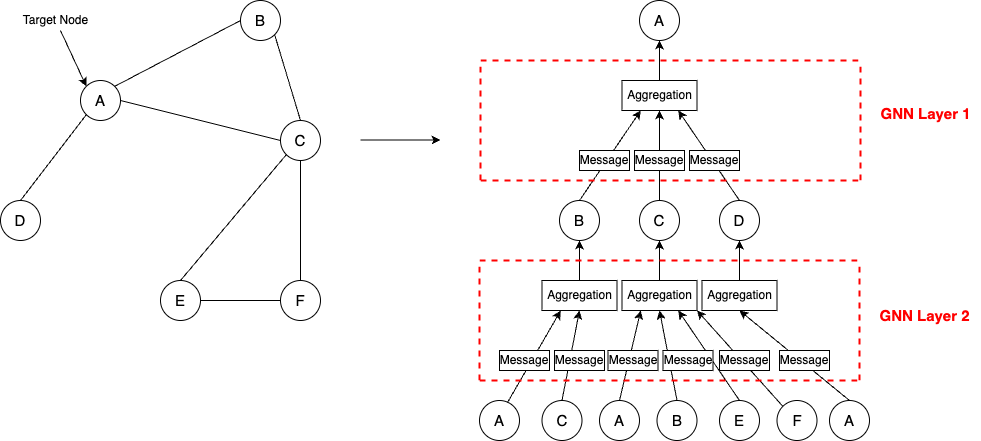

The diagram above was exported from draw.io. Its source (the exported page's mxGraphModel, read from the mxfile embedded in the PNG):
<mxGraphModel dx="954" dy="606" grid="1" gridSize="10" guides="1" tooltips="1" connect="1" arrows="1" fold="1" page="1" pageScale="1" pageWidth="827" pageHeight="1169" math="0" shadow="0">
  <root>
    <mxCell id="0" />
    <mxCell id="1" parent="0" />
    <mxCell id="AyVVzAk0u71MjGfvAr7z-1" value="&lt;font style=&quot;font-size: 15px;&quot;&gt;A&lt;/font&gt;" style="ellipse;whiteSpace=wrap;html=1;aspect=fixed;" vertex="1" parent="1">
      <mxGeometry x="120" y="120" width="40" height="40" as="geometry" />
    </mxCell>
    <mxCell id="AyVVzAk0u71MjGfvAr7z-2" value="&lt;font style=&quot;font-size: 15px;&quot;&gt;D&lt;/font&gt;" style="ellipse;whiteSpace=wrap;html=1;aspect=fixed;" vertex="1" parent="1">
      <mxGeometry x="40" y="240" width="40" height="40" as="geometry" />
    </mxCell>
    <mxCell id="AyVVzAk0u71MjGfvAr7z-3" value="&lt;font style=&quot;font-size: 15px;&quot;&gt;B&lt;/font&gt;" style="ellipse;whiteSpace=wrap;html=1;aspect=fixed;" vertex="1" parent="1">
      <mxGeometry x="280" y="40" width="40" height="40" as="geometry" />
    </mxCell>
    <mxCell id="AyVVzAk0u71MjGfvAr7z-4" value="&lt;font style=&quot;font-size: 15px;&quot;&gt;C&lt;/font&gt;" style="ellipse;whiteSpace=wrap;html=1;aspect=fixed;" vertex="1" parent="1">
      <mxGeometry x="320" y="160" width="40" height="40" as="geometry" />
    </mxCell>
    <mxCell id="AyVVzAk0u71MjGfvAr7z-5" value="&lt;font style=&quot;font-size: 15px;&quot;&gt;E&lt;/font&gt;" style="ellipse;whiteSpace=wrap;html=1;aspect=fixed;" vertex="1" parent="1">
      <mxGeometry x="200" y="320" width="40" height="40" as="geometry" />
    </mxCell>
    <mxCell id="AyVVzAk0u71MjGfvAr7z-6" value="&lt;font style=&quot;font-size: 15px;&quot;&gt;F&lt;/font&gt;" style="ellipse;whiteSpace=wrap;html=1;aspect=fixed;" vertex="1" parent="1">
      <mxGeometry x="320" y="320" width="40" height="40" as="geometry" />
    </mxCell>
    <mxCell id="AyVVzAk0u71MjGfvAr7z-7" value="" style="endArrow=none;html=1;rounded=0;exitX=0.5;exitY=0;exitDx=0;exitDy=0;entryX=0;entryY=1;entryDx=0;entryDy=0;" edge="1" parent="1" source="AyVVzAk0u71MjGfvAr7z-2" target="AyVVzAk0u71MjGfvAr7z-1">
      <mxGeometry width="50" height="50" relative="1" as="geometry">
        <mxPoint x="390" y="280" as="sourcePoint" />
        <mxPoint x="440" y="230" as="targetPoint" />
      </mxGeometry>
    </mxCell>
    <mxCell id="AyVVzAk0u71MjGfvAr7z-8" value="" style="endArrow=none;html=1;rounded=0;exitX=1;exitY=0;exitDx=0;exitDy=0;entryX=0;entryY=0.5;entryDx=0;entryDy=0;" edge="1" parent="1" source="AyVVzAk0u71MjGfvAr7z-1" target="AyVVzAk0u71MjGfvAr7z-3">
      <mxGeometry width="50" height="50" relative="1" as="geometry">
        <mxPoint x="390" y="280" as="sourcePoint" />
        <mxPoint x="440" y="230" as="targetPoint" />
      </mxGeometry>
    </mxCell>
    <mxCell id="AyVVzAk0u71MjGfvAr7z-9" value="" style="endArrow=none;html=1;rounded=0;exitX=1;exitY=0.5;exitDx=0;exitDy=0;entryX=0;entryY=0.5;entryDx=0;entryDy=0;" edge="1" parent="1" source="AyVVzAk0u71MjGfvAr7z-1" target="AyVVzAk0u71MjGfvAr7z-4">
      <mxGeometry width="50" height="50" relative="1" as="geometry">
        <mxPoint x="390" y="280" as="sourcePoint" />
        <mxPoint x="440" y="230" as="targetPoint" />
      </mxGeometry>
    </mxCell>
    <mxCell id="AyVVzAk0u71MjGfvAr7z-10" value="" style="endArrow=none;html=1;rounded=0;exitX=1;exitY=1;exitDx=0;exitDy=0;entryX=0.5;entryY=0;entryDx=0;entryDy=0;" edge="1" parent="1" source="AyVVzAk0u71MjGfvAr7z-3" target="AyVVzAk0u71MjGfvAr7z-4">
      <mxGeometry width="50" height="50" relative="1" as="geometry">
        <mxPoint x="390" y="280" as="sourcePoint" />
        <mxPoint x="440" y="230" as="targetPoint" />
      </mxGeometry>
    </mxCell>
    <mxCell id="AyVVzAk0u71MjGfvAr7z-11" value="" style="endArrow=none;html=1;rounded=0;entryX=0;entryY=1;entryDx=0;entryDy=0;exitX=0.5;exitY=0;exitDx=0;exitDy=0;" edge="1" parent="1" source="AyVVzAk0u71MjGfvAr7z-5" target="AyVVzAk0u71MjGfvAr7z-4">
      <mxGeometry width="50" height="50" relative="1" as="geometry">
        <mxPoint x="390" y="280" as="sourcePoint" />
        <mxPoint x="440" y="230" as="targetPoint" />
      </mxGeometry>
    </mxCell>
    <mxCell id="AyVVzAk0u71MjGfvAr7z-12" value="" style="endArrow=none;html=1;rounded=0;entryX=0.5;entryY=1;entryDx=0;entryDy=0;exitX=0.5;exitY=0;exitDx=0;exitDy=0;" edge="1" parent="1" source="AyVVzAk0u71MjGfvAr7z-6" target="AyVVzAk0u71MjGfvAr7z-4">
      <mxGeometry width="50" height="50" relative="1" as="geometry">
        <mxPoint x="390" y="280" as="sourcePoint" />
        <mxPoint x="440" y="230" as="targetPoint" />
      </mxGeometry>
    </mxCell>
    <mxCell id="AyVVzAk0u71MjGfvAr7z-13" value="" style="endArrow=none;html=1;rounded=0;exitX=1;exitY=0.5;exitDx=0;exitDy=0;entryX=0;entryY=0.5;entryDx=0;entryDy=0;" edge="1" parent="1" source="AyVVzAk0u71MjGfvAr7z-5" target="AyVVzAk0u71MjGfvAr7z-6">
      <mxGeometry width="50" height="50" relative="1" as="geometry">
        <mxPoint x="390" y="280" as="sourcePoint" />
        <mxPoint x="440" y="230" as="targetPoint" />
      </mxGeometry>
    </mxCell>
    <mxCell id="AyVVzAk0u71MjGfvAr7z-14" value="" style="endArrow=classic;html=1;rounded=0;entryX=0;entryY=0;entryDx=0;entryDy=0;" edge="1" parent="1" target="AyVVzAk0u71MjGfvAr7z-1">
      <mxGeometry width="50" height="50" relative="1" as="geometry">
        <mxPoint x="100" y="70" as="sourcePoint" />
        <mxPoint x="470" y="180" as="targetPoint" />
      </mxGeometry>
    </mxCell>
    <mxCell id="AyVVzAk0u71MjGfvAr7z-15" value="Target Node" style="text;html=1;align=center;verticalAlign=middle;resizable=0;points=[];autosize=1;strokeColor=none;fillColor=none;" vertex="1" parent="1">
      <mxGeometry x="50" y="45" width="90" height="30" as="geometry" />
    </mxCell>
    <mxCell id="AyVVzAk0u71MjGfvAr7z-16" value="&lt;font style=&quot;font-size: 15px;&quot;&gt;A&lt;/font&gt;" style="ellipse;whiteSpace=wrap;html=1;aspect=fixed;" vertex="1" parent="1">
      <mxGeometry x="679" y="40" width="40" height="40" as="geometry" />
    </mxCell>
    <mxCell id="AyVVzAk0u71MjGfvAr7z-17" value="Aggregation" style="rounded=0;whiteSpace=wrap;html=1;" vertex="1" parent="1">
      <mxGeometry x="661.5" y="120" width="75" height="30" as="geometry" />
    </mxCell>
    <mxCell id="AyVVzAk0u71MjGfvAr7z-18" value="&lt;font style=&quot;font-size: 15px;&quot;&gt;B&lt;/font&gt;" style="ellipse;whiteSpace=wrap;html=1;aspect=fixed;" vertex="1" parent="1">
      <mxGeometry x="599" y="240" width="40" height="40" as="geometry" />
    </mxCell>
    <mxCell id="AyVVzAk0u71MjGfvAr7z-19" value="&lt;font style=&quot;font-size: 15px;&quot;&gt;C&lt;/font&gt;" style="ellipse;whiteSpace=wrap;html=1;aspect=fixed;" vertex="1" parent="1">
      <mxGeometry x="679" y="240" width="40" height="40" as="geometry" />
    </mxCell>
    <mxCell id="AyVVzAk0u71MjGfvAr7z-20" value="&lt;font style=&quot;font-size: 15px;&quot;&gt;D&lt;/font&gt;" style="ellipse;whiteSpace=wrap;html=1;aspect=fixed;" vertex="1" parent="1">
      <mxGeometry x="759" y="240" width="40" height="40" as="geometry" />
    </mxCell>
    <mxCell id="AyVVzAk0u71MjGfvAr7z-21" value="" style="endArrow=classic;html=1;rounded=0;exitX=0.5;exitY=0;exitDx=0;exitDy=0;entryX=0.5;entryY=1;entryDx=0;entryDy=0;" edge="1" parent="1" source="AyVVzAk0u71MjGfvAr7z-17" target="AyVVzAk0u71MjGfvAr7z-16">
      <mxGeometry width="50" height="50" relative="1" as="geometry">
        <mxPoint x="499" y="230" as="sourcePoint" />
        <mxPoint x="549" y="180" as="targetPoint" />
      </mxGeometry>
    </mxCell>
    <mxCell id="AyVVzAk0u71MjGfvAr7z-23" value="" style="endArrow=classic;html=1;rounded=0;exitX=0.5;exitY=0;exitDx=0;exitDy=0;entryX=0.5;entryY=1;entryDx=0;entryDy=0;" edge="1" parent="1" source="AyVVzAk0u71MjGfvAr7z-19" target="AyVVzAk0u71MjGfvAr7z-17">
      <mxGeometry width="50" height="50" relative="1" as="geometry">
        <mxPoint x="499" y="230" as="sourcePoint" />
        <mxPoint x="549" y="180" as="targetPoint" />
      </mxGeometry>
    </mxCell>
    <mxCell id="AyVVzAk0u71MjGfvAr7z-26" value="" style="endArrow=classic;html=1;rounded=0;exitX=0.5;exitY=0;exitDx=0;exitDy=0;entryX=0.75;entryY=1;entryDx=0;entryDy=0;" edge="1" parent="1" source="AyVVzAk0u71MjGfvAr7z-20" target="AyVVzAk0u71MjGfvAr7z-17">
      <mxGeometry width="50" height="50" relative="1" as="geometry">
        <mxPoint x="499" y="230" as="sourcePoint" />
        <mxPoint x="549" y="180" as="targetPoint" />
      </mxGeometry>
    </mxCell>
    <mxCell id="AyVVzAk0u71MjGfvAr7z-29" value="Message" style="rounded=0;whiteSpace=wrap;html=1;" vertex="1" parent="1">
      <mxGeometry x="674" y="190" width="50" height="20" as="geometry" />
    </mxCell>
    <mxCell id="AyVVzAk0u71MjGfvAr7z-35" value="Message" style="rounded=0;whiteSpace=wrap;html=1;" vertex="1" parent="1">
      <mxGeometry x="729" y="190" width="50" height="20" as="geometry" />
    </mxCell>
    <mxCell id="AyVVzAk0u71MjGfvAr7z-37" value="" style="endArrow=classic;html=1;rounded=0;entryX=0.25;entryY=1;entryDx=0;entryDy=0;" edge="1" parent="1" target="AyVVzAk0u71MjGfvAr7z-17">
      <mxGeometry width="50" height="50" relative="1" as="geometry">
        <mxPoint x="619" y="240" as="sourcePoint" />
        <mxPoint x="669" y="190" as="targetPoint" />
      </mxGeometry>
    </mxCell>
    <mxCell id="AyVVzAk0u71MjGfvAr7z-38" value="Message" style="rounded=0;whiteSpace=wrap;html=1;" vertex="1" parent="1">
      <mxGeometry x="619" y="190" width="50" height="20" as="geometry" />
    </mxCell>
    <mxCell id="AyVVzAk0u71MjGfvAr7z-39" value="" style="endArrow=classic;html=1;rounded=0;" edge="1" parent="1">
      <mxGeometry width="50" height="50" relative="1" as="geometry">
        <mxPoint x="400" y="179.5" as="sourcePoint" />
        <mxPoint x="480" y="179.5" as="targetPoint" />
      </mxGeometry>
    </mxCell>
    <mxCell id="AyVVzAk0u71MjGfvAr7z-43" value="Aggregation" style="rounded=0;whiteSpace=wrap;html=1;" vertex="1" parent="1">
      <mxGeometry x="581.5" y="320" width="75" height="30" as="geometry" />
    </mxCell>
    <mxCell id="AyVVzAk0u71MjGfvAr7z-44" value="Aggregation" style="rounded=0;whiteSpace=wrap;html=1;" vertex="1" parent="1">
      <mxGeometry x="661.5" y="320" width="75" height="30" as="geometry" />
    </mxCell>
    <mxCell id="AyVVzAk0u71MjGfvAr7z-45" value="Aggregation" style="rounded=0;whiteSpace=wrap;html=1;" vertex="1" parent="1">
      <mxGeometry x="741.5" y="320" width="75" height="30" as="geometry" />
    </mxCell>
    <mxCell id="AyVVzAk0u71MjGfvAr7z-46" value="&lt;font style=&quot;font-size: 15px;&quot;&gt;A&lt;/font&gt;" style="ellipse;whiteSpace=wrap;html=1;aspect=fixed;" vertex="1" parent="1">
      <mxGeometry x="519" y="440" width="40" height="40" as="geometry" />
    </mxCell>
    <mxCell id="AyVVzAk0u71MjGfvAr7z-47" value="&lt;font style=&quot;font-size: 15px;&quot;&gt;C&lt;/font&gt;" style="ellipse;whiteSpace=wrap;html=1;aspect=fixed;" vertex="1" parent="1">
      <mxGeometry x="581.5" y="440" width="40" height="40" as="geometry" />
    </mxCell>
    <mxCell id="AyVVzAk0u71MjGfvAr7z-48" value="&lt;font style=&quot;font-size: 15px;&quot;&gt;A&lt;/font&gt;" style="ellipse;whiteSpace=wrap;html=1;aspect=fixed;" vertex="1" parent="1">
      <mxGeometry x="639" y="440" width="40" height="40" as="geometry" />
    </mxCell>
    <mxCell id="AyVVzAk0u71MjGfvAr7z-49" value="&lt;font style=&quot;font-size: 15px;&quot;&gt;B&lt;/font&gt;" style="ellipse;whiteSpace=wrap;html=1;aspect=fixed;" vertex="1" parent="1">
      <mxGeometry x="696.5" y="440" width="40" height="40" as="geometry" />
    </mxCell>
    <mxCell id="AyVVzAk0u71MjGfvAr7z-50" value="&lt;font style=&quot;font-size: 15px;&quot;&gt;E&lt;/font&gt;" style="ellipse;whiteSpace=wrap;html=1;aspect=fixed;" vertex="1" parent="1">
      <mxGeometry x="759" y="440" width="40" height="40" as="geometry" />
    </mxCell>
    <mxCell id="AyVVzAk0u71MjGfvAr7z-51" value="&lt;font style=&quot;font-size: 15px;&quot;&gt;F&lt;/font&gt;" style="ellipse;whiteSpace=wrap;html=1;aspect=fixed;" vertex="1" parent="1">
      <mxGeometry x="816.5" y="440" width="40" height="40" as="geometry" />
    </mxCell>
    <mxCell id="AyVVzAk0u71MjGfvAr7z-52" value="&lt;font style=&quot;font-size: 15px;&quot;&gt;A&lt;/font&gt;" style="ellipse;whiteSpace=wrap;html=1;aspect=fixed;" vertex="1" parent="1">
      <mxGeometry x="869" y="440" width="40" height="40" as="geometry" />
    </mxCell>
    <mxCell id="AyVVzAk0u71MjGfvAr7z-54" value="" style="endArrow=classic;html=1;rounded=0;exitX=0.7;exitY=0.05;exitDx=0;exitDy=0;entryX=0.25;entryY=1;entryDx=0;entryDy=0;exitPerimeter=0;" edge="1" parent="1" source="AyVVzAk0u71MjGfvAr7z-46" target="AyVVzAk0u71MjGfvAr7z-43">
      <mxGeometry width="50" height="50" relative="1" as="geometry">
        <mxPoint x="689" y="310" as="sourcePoint" />
        <mxPoint x="739" y="260" as="targetPoint" />
      </mxGeometry>
    </mxCell>
    <mxCell id="AyVVzAk0u71MjGfvAr7z-55" value="" style="endArrow=classic;html=1;rounded=0;entryX=0.5;entryY=1;entryDx=0;entryDy=0;" edge="1" parent="1" target="AyVVzAk0u71MjGfvAr7z-18">
      <mxGeometry width="50" height="50" relative="1" as="geometry">
        <mxPoint x="619" y="320" as="sourcePoint" />
        <mxPoint x="739" y="260" as="targetPoint" />
      </mxGeometry>
    </mxCell>
    <mxCell id="AyVVzAk0u71MjGfvAr7z-56" value="" style="endArrow=classic;html=1;rounded=0;exitX=0.5;exitY=0;exitDx=0;exitDy=0;entryX=0.5;entryY=1;entryDx=0;entryDy=0;" edge="1" parent="1" source="AyVVzAk0u71MjGfvAr7z-44" target="AyVVzAk0u71MjGfvAr7z-19">
      <mxGeometry width="50" height="50" relative="1" as="geometry">
        <mxPoint x="689" y="310" as="sourcePoint" />
        <mxPoint x="739" y="260" as="targetPoint" />
      </mxGeometry>
    </mxCell>
    <mxCell id="AyVVzAk0u71MjGfvAr7z-57" value="" style="endArrow=classic;html=1;rounded=0;exitX=0.5;exitY=0;exitDx=0;exitDy=0;entryX=0.5;entryY=1;entryDx=0;entryDy=0;" edge="1" parent="1" source="AyVVzAk0u71MjGfvAr7z-45" target="AyVVzAk0u71MjGfvAr7z-20">
      <mxGeometry width="50" height="50" relative="1" as="geometry">
        <mxPoint x="689" y="310" as="sourcePoint" />
        <mxPoint x="739" y="260" as="targetPoint" />
      </mxGeometry>
    </mxCell>
    <mxCell id="AyVVzAk0u71MjGfvAr7z-58" value="" style="endArrow=classic;html=1;rounded=0;exitX=0.5;exitY=0;exitDx=0;exitDy=0;entryX=0.5;entryY=1;entryDx=0;entryDy=0;" edge="1" parent="1" source="AyVVzAk0u71MjGfvAr7z-47" target="AyVVzAk0u71MjGfvAr7z-43">
      <mxGeometry width="50" height="50" relative="1" as="geometry">
        <mxPoint x="689" y="310" as="sourcePoint" />
        <mxPoint x="739" y="260" as="targetPoint" />
      </mxGeometry>
    </mxCell>
    <mxCell id="AyVVzAk0u71MjGfvAr7z-60" value="" style="endArrow=classic;html=1;rounded=0;exitX=0.5;exitY=0;exitDx=0;exitDy=0;entryX=0.25;entryY=1;entryDx=0;entryDy=0;" edge="1" parent="1" source="AyVVzAk0u71MjGfvAr7z-48" target="AyVVzAk0u71MjGfvAr7z-44">
      <mxGeometry width="50" height="50" relative="1" as="geometry">
        <mxPoint x="689" y="310" as="sourcePoint" />
        <mxPoint x="739" y="260" as="targetPoint" />
      </mxGeometry>
    </mxCell>
    <mxCell id="AyVVzAk0u71MjGfvAr7z-61" value="" style="endArrow=classic;html=1;rounded=0;exitX=0.5;exitY=0;exitDx=0;exitDy=0;entryX=0.5;entryY=1;entryDx=0;entryDy=0;" edge="1" parent="1" source="AyVVzAk0u71MjGfvAr7z-49" target="AyVVzAk0u71MjGfvAr7z-44">
      <mxGeometry width="50" height="50" relative="1" as="geometry">
        <mxPoint x="689" y="310" as="sourcePoint" />
        <mxPoint x="739" y="260" as="targetPoint" />
      </mxGeometry>
    </mxCell>
    <mxCell id="AyVVzAk0u71MjGfvAr7z-62" value="" style="endArrow=classic;html=1;rounded=0;exitX=0.5;exitY=0;exitDx=0;exitDy=0;entryX=0.75;entryY=1;entryDx=0;entryDy=0;" edge="1" parent="1" source="AyVVzAk0u71MjGfvAr7z-50" target="AyVVzAk0u71MjGfvAr7z-44">
      <mxGeometry width="50" height="50" relative="1" as="geometry">
        <mxPoint x="689" y="310" as="sourcePoint" />
        <mxPoint x="739" y="260" as="targetPoint" />
      </mxGeometry>
    </mxCell>
    <mxCell id="AyVVzAk0u71MjGfvAr7z-63" value="" style="endArrow=classic;html=1;rounded=0;exitX=0;exitY=0;exitDx=0;exitDy=0;entryX=1;entryY=1;entryDx=0;entryDy=0;" edge="1" parent="1" source="AyVVzAk0u71MjGfvAr7z-51" target="AyVVzAk0u71MjGfvAr7z-44">
      <mxGeometry width="50" height="50" relative="1" as="geometry">
        <mxPoint x="689" y="310" as="sourcePoint" />
        <mxPoint x="739" y="260" as="targetPoint" />
      </mxGeometry>
    </mxCell>
    <mxCell id="AyVVzAk0u71MjGfvAr7z-64" value="" style="endArrow=classic;html=1;rounded=0;exitX=0.5;exitY=0;exitDx=0;exitDy=0;entryX=0.5;entryY=1;entryDx=0;entryDy=0;" edge="1" parent="1" source="AyVVzAk0u71MjGfvAr7z-52" target="AyVVzAk0u71MjGfvAr7z-45">
      <mxGeometry width="50" height="50" relative="1" as="geometry">
        <mxPoint x="689" y="310" as="sourcePoint" />
        <mxPoint x="739" y="260" as="targetPoint" />
      </mxGeometry>
    </mxCell>
    <mxCell id="AyVVzAk0u71MjGfvAr7z-66" value="Message" style="rounded=0;whiteSpace=wrap;html=1;" vertex="1" parent="1">
      <mxGeometry x="539" y="390" width="50" height="20" as="geometry" />
    </mxCell>
    <mxCell id="AyVVzAk0u71MjGfvAr7z-69" value="Message" style="rounded=0;whiteSpace=wrap;html=1;" vertex="1" parent="1">
      <mxGeometry x="594" y="390" width="50" height="20" as="geometry" />
    </mxCell>
    <mxCell id="AyVVzAk0u71MjGfvAr7z-70" value="Message" style="rounded=0;whiteSpace=wrap;html=1;" vertex="1" parent="1">
      <mxGeometry x="647.5" y="390" width="50" height="20" as="geometry" />
    </mxCell>
    <mxCell id="AyVVzAk0u71MjGfvAr7z-71" value="Message" style="rounded=0;whiteSpace=wrap;html=1;" vertex="1" parent="1">
      <mxGeometry x="702.5" y="390" width="50" height="20" as="geometry" />
    </mxCell>
    <mxCell id="AyVVzAk0u71MjGfvAr7z-72" value="Message" style="rounded=0;whiteSpace=wrap;html=1;" vertex="1" parent="1">
      <mxGeometry x="759" y="390" width="50" height="20" as="geometry" />
    </mxCell>
    <mxCell id="AyVVzAk0u71MjGfvAr7z-73" value="Message" style="rounded=0;whiteSpace=wrap;html=1;" vertex="1" parent="1">
      <mxGeometry x="819" y="390" width="50" height="20" as="geometry" />
    </mxCell>
    <mxCell id="AyVVzAk0u71MjGfvAr7z-75" value="" style="endArrow=none;dashed=1;html=1;rounded=0;strokeWidth=2;strokeColor=#FF0000;" edge="1" parent="1">
      <mxGeometry width="50" height="50" relative="1" as="geometry">
        <mxPoint x="520" y="100" as="sourcePoint" />
        <mxPoint x="900" y="100" as="targetPoint" />
      </mxGeometry>
    </mxCell>
    <mxCell id="AyVVzAk0u71MjGfvAr7z-76" value="" style="endArrow=none;dashed=1;html=1;rounded=0;strokeWidth=2;strokeColor=#FF0000;" edge="1" parent="1">
      <mxGeometry width="50" height="50" relative="1" as="geometry">
        <mxPoint x="520" y="220" as="sourcePoint" />
        <mxPoint x="520" y="100" as="targetPoint" />
      </mxGeometry>
    </mxCell>
    <mxCell id="AyVVzAk0u71MjGfvAr7z-77" value="" style="endArrow=none;dashed=1;html=1;rounded=0;strokeWidth=2;strokeColor=#FF0000;" edge="1" parent="1">
      <mxGeometry width="50" height="50" relative="1" as="geometry">
        <mxPoint x="520" y="220" as="sourcePoint" />
        <mxPoint x="900" y="220" as="targetPoint" />
      </mxGeometry>
    </mxCell>
    <mxCell id="AyVVzAk0u71MjGfvAr7z-78" value="" style="endArrow=none;dashed=1;html=1;rounded=0;strokeWidth=2;strokeColor=#FF0000;" edge="1" parent="1">
      <mxGeometry width="50" height="50" relative="1" as="geometry">
        <mxPoint x="900" y="220" as="sourcePoint" />
        <mxPoint x="900" y="100" as="targetPoint" />
      </mxGeometry>
    </mxCell>
    <mxCell id="AyVVzAk0u71MjGfvAr7z-83" value="" style="endArrow=none;dashed=1;html=1;rounded=0;strokeWidth=2;strokeColor=#FF0000;" edge="1" parent="1">
      <mxGeometry width="50" height="50" relative="1" as="geometry">
        <mxPoint x="519" y="300" as="sourcePoint" />
        <mxPoint x="899" y="300" as="targetPoint" />
      </mxGeometry>
    </mxCell>
    <mxCell id="AyVVzAk0u71MjGfvAr7z-84" value="" style="endArrow=none;dashed=1;html=1;rounded=0;strokeWidth=2;strokeColor=#FF0000;" edge="1" parent="1">
      <mxGeometry width="50" height="50" relative="1" as="geometry">
        <mxPoint x="519" y="420" as="sourcePoint" />
        <mxPoint x="519" y="300" as="targetPoint" />
      </mxGeometry>
    </mxCell>
    <mxCell id="AyVVzAk0u71MjGfvAr7z-85" value="" style="endArrow=none;dashed=1;html=1;rounded=0;strokeWidth=2;strokeColor=#FF0000;" edge="1" parent="1">
      <mxGeometry width="50" height="50" relative="1" as="geometry">
        <mxPoint x="519" y="420" as="sourcePoint" />
        <mxPoint x="899" y="420" as="targetPoint" />
      </mxGeometry>
    </mxCell>
    <mxCell id="AyVVzAk0u71MjGfvAr7z-86" value="" style="endArrow=none;dashed=1;html=1;rounded=0;strokeWidth=2;strokeColor=#FF0000;" edge="1" parent="1">
      <mxGeometry width="50" height="50" relative="1" as="geometry">
        <mxPoint x="899" y="420" as="sourcePoint" />
        <mxPoint x="899" y="300" as="targetPoint" />
      </mxGeometry>
    </mxCell>
    <mxCell id="AyVVzAk0u71MjGfvAr7z-87" value="&lt;font size=&quot;1&quot; color=&quot;#ff0000&quot;&gt;&lt;b style=&quot;font-size: 15px;&quot;&gt;GNN Layer 1&lt;/b&gt;&lt;/font&gt;" style="text;html=1;align=center;verticalAlign=middle;resizable=0;points=[];autosize=1;strokeColor=none;fillColor=none;" vertex="1" parent="1">
      <mxGeometry x="910" y="138" width="110" height="30" as="geometry" />
    </mxCell>
    <mxCell id="AyVVzAk0u71MjGfvAr7z-88" value="&lt;font size=&quot;1&quot; color=&quot;#ff0000&quot;&gt;&lt;b style=&quot;font-size: 15px;&quot;&gt;GNN Layer 2&lt;/b&gt;&lt;/font&gt;" style="text;html=1;align=center;verticalAlign=middle;resizable=0;points=[];autosize=1;strokeColor=none;fillColor=none;" vertex="1" parent="1">
      <mxGeometry x="909" y="340" width="110" height="30" as="geometry" />
    </mxCell>
  </root>
</mxGraphModel>